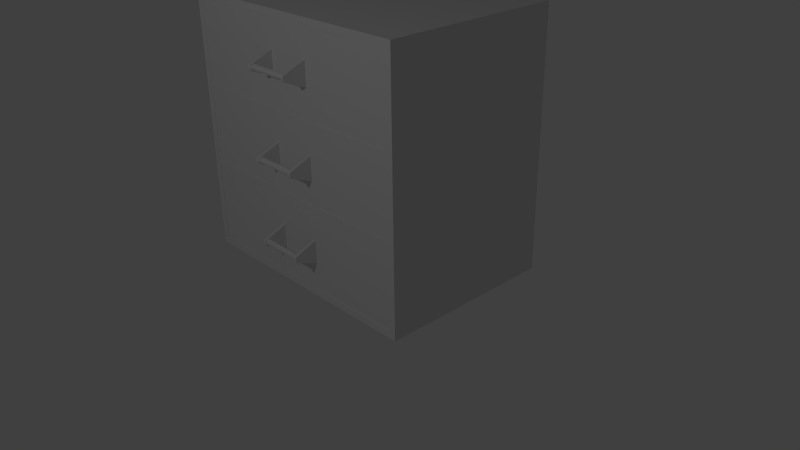 # Source: Cabinet.blend  (saved by Blender 2.76.0; exported with 4.5.12 LTS)
import bpy
from mathutils import Matrix  # noqa: F401  (used for matrix-valued properties, if any)

bpy.ops.wm.read_factory_settings(use_empty=True)
scene = bpy.context.scene
scene.name = 'Scene'

# ---- collections
col_collection_1 = bpy.data.collections.new('Collection 1'); scene.collection.children.link(col_collection_1)

# ---- world
world_world = bpy.data.worlds.new('World'); scene.world = world_world
world_world.color = (0.05088, 0.05088, 0.05088)
world_world.use_sun_shadow = False
world_world.sun_shadow_jitter_overblur = 0.0
world_world.cycles.sampling_method = 'MANUAL'
world_world.cycles.sample_map_resolution = 256

# ---- cameras
cam_camera = bpy.data.cameras.new('Camera')
cam_camera.clip_end = 100.0
cam_camera.lens = 35.0
cam_camera.sensor_width = 32.0
cam_camera.sensor_height = 18.0
cam_camera.ortho_scale = 7.314
cam_camera.dof.focus_distance = 0.0
cam_camera.dof.aperture_fstop = 128.0

# ---- lights
light_lamp = bpy.data.lights.new('Lamp', 'POINT')
light_lamp.transmission_factor = 0.0
light_lamp.cutoff_distance = 30.0
light_lamp.energy = 100.0
light_lamp.shadow_buffer_clip_start = 1.001
light_lamp.shadow_soft_size = 0.1
light_lamp.shadow_maximum_resolution = 0.006
light_lamp.use_absolute_resolution = True
light_lamp.cycles.use_multiple_importance_sampling = False

# ---- meshes
me_cylinder = bpy.data.meshes.new('Cylinder')
me_cylinder.from_pydata([(0.0, 0.08, -0.12), (0.0, 0.08, 0.12), (0.05657, 0.05657, -0.12), (0.05657, 0.05657, 0.12), (0.08, -3.497e-09, -0.12), (0.08, -3.497e-09, 0.12), (0.05657, -0.05657, -0.12), (0.05657, -0.05657, 0.12), (-6.994e-09, -0.08, -0.12), (-6.994e-09, -0.08, 0.12), (-0.05657, -0.05657, -0.12), (-0.05657, -0.05657, 0.12), (-0.08, 9.54e-10, -0.12), (-0.08, 9.54e-10, 0.12), (-0.05657, 0.05657, -0.12), (-0.05657, 0.05657, 0.12), (0.08754, -0.0934, 0.12), (-0.065, -0.0934, 0.12), (0.3357, 0.5555, 0.12), (-0.3132, 0.5555, 0.12), (0.08754, -0.0934, 0.1368), (-0.065, -0.0934, 0.1368), (0.3357, 0.5555, 0.1368), (-0.3132, 0.5555, 0.1368), (0.02107, -0.1261, 0.1273), (0.001462, -0.1261, 0.1273), (0.001462, -0.1261, 0.1295), (0.02107, -0.1261, 0.1295), (0.08754, -0.0934, -0.1309), (-0.065, -0.0934, -0.1309), (0.3357, 0.5555, -0.1309), (-0.3132, 0.5555, -0.1309), (0.08754, -0.0934, -0.114), (-0.065, -0.0934, -0.114), (0.3357, 0.5555, -0.114), (-0.3132, 0.5555, -0.114), (0.02107, -0.1261, -0.1236), (0.001462, -0.1261, -0.1236), (0.001462, -0.1261, -0.1214), (0.02107, -0.1261, -0.1214), (1.158, 0.5555, -0.6754), (-1.095, 0.7487, -0.6367), (1.158, 5.593, -0.6754), (-1.095, 5.4, -0.6367), (1.158, 0.5555, 0.6753), (-1.095, 0.7487, 0.6367), (1.158, 5.593, 0.6753), (-1.095, 5.4, 0.6367), (-1.095, 0.5555, -0.6753), (-1.095, 5.593, -0.6753), (-1.095, 5.593, 0.6754), (-1.095, 0.5555, 0.6754), (0.9745, 0.7487, -0.6367), (0.9745, 5.4, -0.6367), (0.9745, 5.4, 0.6367), (0.9745, 0.7487, 0.6367)], [], [(0, 1, 3, 2), (2, 3, 5, 4), (4, 5, 7, 6), (6, 7, 9, 8), (8, 9, 11, 10), (10, 11, 13, 12), (3, 1, 15, 13, 11, 9, 7, 5), (14, 15, 1, 0), (12, 13, 15, 14), (0, 2, 4, 6, 8, 10, 12, 14), (17, 19, 18, 16), (19, 23, 22, 18), (23, 21, 20, 22), (21, 17, 25, 26), (16, 18, 22, 20), (21, 23, 19, 17), (26, 25, 24, 27), (20, 21, 26, 27), (17, 16, 24, 25), (16, 20, 27, 24), (29, 31, 30, 28), (31, 35, 34, 30), (35, 33, 32, 34), (33, 29, 37, 38), (28, 30, 34, 32), (33, 35, 31, 29), (38, 37, 36, 39), (32, 33, 38, 39), (29, 28, 36, 37), (28, 32, 39, 36), (48, 49, 42, 40), (49, 50, 46, 42), (50, 51, 44, 46), (51, 48, 40, 44), (40, 42, 46, 44), (45, 47, 54, 55), (41, 43, 49, 48), (43, 47, 50, 49), (47, 45, 51, 50), (45, 41, 48, 51), (55, 54, 53, 52), (43, 41, 52, 53), (41, 45, 55, 52), (47, 43, 53, 54)])
_ca = me_cylinder.color_attributes.new('Col', 'BYTE_COLOR', 'CORNER')
_ca.data.foreach_set('color', [1.0, 1.0, 1.0, 1.0, 1.0, 1.0, 1.0, 1.0, 1.0, 1.0, 1.0, 1.0, 1.0, 1.0, 1.0, 1.0, 1.0, 1.0, 1.0, 1.0, 1.0, 1.0, 1.0, 1.0, 1.0, 1.0, 1.0, 1.0, 1.0, 1.0, 1.0, 1.0, 1.0, 1.0, 1.0, 1.0, 1.0, 1.0, 1.0, 1.0, 1.0, 1.0, 1.0, 1.0, 1.0, 1.0, 1.0, 1.0, 1.0, 1.0, 1.0, 1.0, 1.0, 1.0, 1.0, 1.0, 1.0, 1.0, 1.0, 1.0, 1.0, 1.0, 1.0, 1.0, 1.0, 1.0, 1.0, 1.0, 1.0, 1.0, 1.0, 1.0, 1.0, 1.0, 1.0, 1.0, 1.0, 1.0, 1.0, 1.0, 1.0, 1.0, 1.0, 1.0, 1.0, 1.0, 1.0, 1.0, 1.0, 1.0, 1.0, 1.0, 1.0, 1.0, 1.0, 1.0, 1.0, 1.0, 1.0, 1.0, 1.0, 1.0, 1.0, 1.0, 1.0, 1.0, 1.0, 1.0, 1.0, 1.0, 1.0, 1.0, 1.0, 1.0, 1.0, 1.0, 1.0, 1.0, 1.0, 1.0, 1.0, 1.0, 1.0, 1.0, 1.0, 1.0, 1.0, 1.0, 1.0, 1.0, 1.0, 1.0, 1.0, 1.0, 1.0, 1.0, 1.0, 1.0, 1.0, 1.0, 1.0, 1.0, 1.0, 1.0, 1.0, 1.0, 1.0, 1.0, 1.0, 1.0, 1.0, 1.0, 1.0, 1.0, 1.0, 1.0, 1.0, 1.0, 1.0, 1.0, 1.0, 1.0, 1.0, 1.0, 1.0, 1.0, 1.0, 1.0, 1.0, 1.0, 1.0, 1.0, 1.0, 1.0, 1.0, 1.0, 1.0, 1.0, 1.0, 1.0, 1.0, 1.0, 1.0, 1.0, 1.0, 1.0, 1.0, 1.0, 1.0, 1.0, 1.0, 1.0, 1.0, 1.0, 1.0, 1.0, 1.0, 1.0, 1.0, 1.0, 1.0, 1.0, 1.0, 1.0, 1.0, 1.0, 1.0, 1.0, 1.0, 1.0, 1.0, 1.0, 1.0, 1.0, 1.0, 1.0, 1.0, 1.0, 1.0, 1.0, 1.0, 1.0, 1.0, 1.0, 1.0, 1.0, 1.0, 1.0, 1.0, 1.0, 1.0, 1.0, 1.0, 1.0, 1.0, 1.0, 1.0, 1.0, 1.0, 1.0, 1.0, 1.0, 1.0, 1.0, 1.0, 1.0, 1.0, 1.0, 1.0, 1.0, 1.0, 1.0, 1.0, 1.0, 1.0, 1.0, 1.0, 1.0, 1.0, 1.0, 1.0, 1.0, 1.0, 1.0, 1.0, 1.0, 1.0, 1.0, 1.0, 1.0, 1.0, 1.0, 1.0, 1.0, 1.0, 1.0, 1.0, 1.0, 1.0, 1.0, 1.0, 1.0, 1.0, 1.0, 1.0, 1.0, 1.0, 1.0, 1.0, 1.0, 1.0, 1.0, 1.0, 1.0, 1.0, 1.0, 1.0, 1.0, 1.0, 1.0, 1.0, 1.0, 1.0, 1.0, 1.0, 1.0, 1.0, 1.0, 1.0, 1.0, 1.0, 1.0, 1.0, 1.0, 1.0, 1.0, 1.0, 1.0, 1.0, 1.0, 1.0, 1.0, 1.0, 1.0, 1.0, 1.0, 1.0, 1.0, 1.0, 1.0, 1.0, 1.0, 1.0, 1.0, 1.0, 1.0, 1.0, 1.0, 1.0, 1.0, 1.0, 1.0, 1.0, 1.0, 1.0, 1.0, 1.0, 1.0, 1.0, 1.0, 1.0, 1.0, 1.0, 1.0, 1.0, 1.0, 1.0, 1.0, 1.0, 1.0, 1.0, 1.0, 1.0, 1.0, 1.0, 1.0, 1.0, 1.0, 1.0, 1.0, 1.0, 1.0, 1.0, 1.0, 1.0, 1.0, 1.0, 1.0, 1.0, 1.0, 1.0, 1.0, 1.0, 1.0, 1.0, 1.0, 1.0, 1.0, 1.0, 1.0, 1.0, 1.0, 1.0, 1.0, 1.0, 1.0, 1.0, 1.0, 1.0, 1.0, 1.0, 1.0, 1.0, 1.0, 1.0, 1.0, 1.0, 1.0, 1.0, 1.0, 1.0, 1.0, 1.0, 1.0, 1.0, 1.0, 1.0, 1.0, 1.0, 1.0, 1.0, 1.0, 1.0, 1.0, 1.0, 1.0, 1.0, 1.0, 1.0, 1.0, 1.0, 1.0, 1.0, 1.0, 1.0, 1.0, 1.0, 1.0, 1.0, 1.0, 1.0, 1.0, 1.0, 1.0, 1.0, 1.0, 1.0, 1.0, 1.0, 1.0, 1.0, 1.0, 1.0, 1.0, 1.0, 1.0, 1.0, 1.0, 1.0, 1.0, 1.0, 1.0, 1.0, 1.0, 1.0, 1.0, 1.0, 1.0, 1.0, 1.0, 1.0, 1.0, 1.0, 1.0, 1.0, 1.0, 1.0, 1.0, 1.0, 1.0, 1.0, 1.0, 1.0, 1.0, 1.0, 1.0, 1.0, 1.0, 1.0, 1.0, 1.0, 1.0, 1.0, 1.0, 1.0, 1.0, 1.0, 1.0, 1.0, 1.0, 1.0, 1.0, 1.0, 1.0, 1.0, 1.0, 1.0, 1.0, 1.0, 1.0, 1.0, 1.0, 1.0, 1.0, 1.0, 1.0, 1.0, 1.0, 1.0, 1.0, 1.0, 1.0, 1.0, 1.0, 1.0, 1.0, 1.0, 1.0, 1.0, 1.0, 1.0, 1.0, 1.0, 1.0, 1.0, 1.0, 1.0, 1.0, 1.0, 1.0, 1.0, 1.0, 1.0, 1.0, 1.0, 1.0, 1.0, 1.0, 1.0, 1.0, 1.0, 1.0, 1.0, 1.0, 1.0, 1.0, 1.0, 1.0, 1.0, 1.0, 1.0, 1.0, 1.0, 1.0, 1.0, 1.0, 1.0, 1.0, 1.0, 1.0, 1.0, 1.0, 1.0, 1.0, 1.0, 1.0, 1.0, 1.0, 1.0, 1.0, 1.0, 1.0, 1.0, 1.0, 1.0, 1.0, 1.0, 1.0, 1.0, 1.0, 1.0, 1.0, 1.0, 1.0, 1.0, 1.0, 1.0, 1.0, 1.0, 1.0, 1.0, 1.0, 1.0, 1.0, 1.0, 1.0, 1.0, 1.0, 1.0, 1.0, 1.0, 1.0, 1.0, 1.0, 1.0, 1.0, 1.0, 1.0, 1.0, 1.0, 1.0, 1.0, 1.0, 1.0, 1.0, 1.0, 1.0, 1.0, 1.0, 1.0, 1.0, 1.0, 1.0, 1.0, 1.0, 1.0, 1.0, 1.0, 1.0, 1.0, 1.0, 1.0, 1.0, 1.0, 1.0, 1.0, 1.0, 1.0, 1.0, 1.0, 1.0, 1.0, 1.0, 1.0, 1.0, 1.0, 1.0, 1.0, 1.0, 1.0, 1.0, 1.0, 1.0, 1.0, 1.0, 1.0, 1.0, 1.0, 1.0, 1.0, 1.0, 1.0, 1.0, 1.0, 1.0, 1.0, 1.0, 1.0, 1.0, 1.0, 1.0, 1.0, 1.0, 1.0, 1.0, 1.0, 1.0, 1.0, 1.0, 1.0, 1.0, 1.0, 1.0, 1.0, 1.0, 1.0, 1.0, 1.0, 1.0, 1.0, 1.0, 1.0, 1.0, 1.0, 1.0, 1.0, 1.0, 1.0, 1.0, 1.0, 1.0, 1.0, 1.0, 1.0, 1.0, 1.0, 1.0, 1.0, 1.0, 1.0, 1.0, 1.0, 1.0, 1.0, 1.0, 1.0, 1.0, 1.0, 1.0, 1.0, 1.0, 1.0, 1.0, 1.0, 1.0, 1.0])
me_cylinder.use_remesh_preserve_volume = False
me_cylinder.use_remesh_preserve_attributes = False
me_cylinder.use_mirror_vertex_groups = False
me_cylinder.update()
me_cube_001 = bpy.data.meshes.new('Cube.001')
me_cube_001.from_pydata([(-0.9461, -1.0, -0.9461), (-0.9461, -1.0, 0.9461), (-1.0, 1.0, -1.0), (-1.0, 1.0, 1.0), (0.9461, -1.0, -0.9461), (0.9461, -1.0, 0.9461), (1.0, 1.0, -1.0), (1.0, 1.0, 1.0), (-1.0, -1.0, -1.0), (-1.0, -1.0, 1.0), (1.0, -1.0, 1.0), (1.0, -1.0, -1.0), (-0.9461, -1.0, -0.9461), (-0.9461, -1.0, 0.9461), (0.9461, -1.0, 0.9461), (0.9461, -1.0, -0.9461), (-0.9461, -1.0, -0.9461), (-0.9461, -1.0, 0.9461), (0.9461, -1.0, 0.9461), (0.9461, -1.0, -0.9461), (-0.9461, -1.0, -0.9461), (-0.9461, -1.0, 0.9461), (0.9461, -1.0, 0.9461), (0.9461, -1.0, -0.9461), (-1.0, -1.0, -0.3333), (-1.0, -1.0, 0.3333), (-1.0, 1.0, 0.3333), (-1.0, 1.0, -0.3333), (1.0, 1.0, 0.3333), (1.0, 1.0, -0.3333), (1.0, -1.0, 0.3333), (1.0, -1.0, -0.3333), (-0.9461, -1.0, -0.3154), (-0.9461, -1.0, 0.3154), (0.9461, -1.0, 0.3154), (0.9461, -1.0, -0.3154), (-0.9461, -1.0, -0.3154), (-0.9461, -1.0, 0.3154), (0.9461, -1.0, 0.3154), (0.9461, -1.0, -0.3154), (-0.9461, -1.0, -0.3154), (-0.9461, -1.0, 0.3154), (0.9461, -1.0, 0.3154), (0.9461, -1.0, -0.3154), (-0.9461, -1.0, -0.3154), (-0.9461, -1.0, 0.3154), (0.9461, -1.0, 0.3154), (0.9461, -1.0, -0.3154), (-1.0, -1.0, -0.2915), (-1.0, -1.0, 0.2943), (-1.0, 1.0, 0.2943), (-1.0, 1.0, -0.2915), (1.0, 1.0, 0.2943), (1.0, 1.0, -0.2915), (1.0, -1.0, 0.2943), (1.0, -1.0, -0.2915), (-0.9461, -1.0, -0.2861), (-0.9461, -1.0, 0.2877), (0.9461, -1.0, 0.2877), (0.9461, -1.0, -0.2861), (-0.9461, -1.0, -0.2861), (-0.9461, -1.0, 0.2877), (0.9461, -1.0, 0.2877), (0.9461, -1.0, -0.2861), (-0.9461, -1.0, -0.2861), (-0.9461, -1.0, 0.2877), (0.9461, -1.0, 0.2877), (0.9461, -1.0, -0.2861), (-0.9461, -1.0, -0.2861), (-0.9461, -1.0, 0.2877), (0.9461, -1.0, 0.2877), (0.9461, -1.0, -0.2861), (-0.9461, 0.9244, 0.3154), (-0.9461, 0.9244, 0.9461), (0.9461, 0.9244, -0.3154), (0.9461, 0.9244, -0.9461), (0.9461, 0.9244, 0.9461), (-0.9461, 0.9244, -0.9461), (-0.9461, 0.9244, -0.3154), (0.9461, 0.9244, 0.3154), (-0.9461, 0.9244, -0.2861), (-0.9461, 0.9244, 0.2877), (0.9461, 0.9244, 0.2877), (0.9461, 0.9244, -0.2861)], [], [(24, 27, 2, 8), (27, 29, 6, 2), (29, 31, 11, 6), (34, 5, 14, 38), (8, 2, 6, 11), (10, 7, 3, 9), (33, 1, 9, 25), (35, 4, 11, 31), (1, 5, 10, 9), (4, 0, 8, 11), (14, 13, 17, 18), (5, 1, 13, 14), (32, 0, 12, 36), (0, 4, 15, 12), (16, 19, 23, 20), (36, 12, 16, 40), (12, 15, 19, 16), (38, 14, 18, 42), (69, 68, 80, 81), (42, 18, 22, 46), (18, 17, 21, 22), (40, 16, 20, 44), (17, 41, 45, 21), (64, 40, 44, 68), (19, 43, 47, 23), (66, 42, 46, 70), (22, 21, 73, 76), (71, 68, 44, 47), (15, 39, 43, 19), (62, 38, 42, 66), (13, 37, 41, 17), (60, 36, 40, 64), (1, 33, 37, 13), (56, 32, 36, 60), (5, 34, 30, 10), (59, 35, 31, 55), (0, 32, 24, 8), (57, 33, 25, 49), (4, 35, 39, 15), (58, 34, 38, 62), (7, 10, 30, 28), (53, 55, 31, 29), (3, 7, 28, 26), (51, 53, 29, 27), (9, 3, 26, 25), (48, 51, 27, 24), (25, 26, 50, 49), (49, 50, 51, 48), (26, 28, 52, 50), (50, 52, 53, 51), (28, 30, 54, 52), (52, 54, 55, 53), (35, 59, 63, 39), (59, 58, 62, 63), (32, 56, 48, 24), (56, 57, 49, 48), (34, 58, 54, 30), (58, 59, 55, 54), (33, 57, 61, 37), (57, 56, 60, 61), (37, 61, 65, 41), (61, 60, 64, 65), (39, 63, 67, 43), (63, 62, 66, 67), (46, 45, 69, 70), (45, 46, 79, 72), (43, 67, 71, 47), (67, 66, 70, 71), (41, 65, 69, 45), (65, 64, 68, 69), (74, 78, 77, 75), (76, 73, 72, 79), (82, 81, 80, 83), (70, 69, 81, 82), (46, 22, 76, 79), (20, 23, 75, 77), (47, 44, 78, 74), (21, 45, 72, 73), (68, 71, 83, 80), (71, 70, 82, 83), (44, 20, 77, 78), (23, 47, 74, 75)])
me_cube_001.use_remesh_preserve_volume = False
me_cube_001.use_remesh_preserve_attributes = False
me_cube_001.use_mirror_vertex_groups = False
me_cube_001.update()

# ---- objects
ob_shelves_002 = bpy.data.objects.new('Shelves.002', me_cylinder)
ob_shelves_001 = bpy.data.objects.new('Shelves.001', me_cylinder)
ob_shelves = bpy.data.objects.new('Shelves', me_cylinder)
ob_cabinet = bpy.data.objects.new('Cabinet', me_cube_001)
ob_lamp = bpy.data.objects.new('Lamp', light_lamp)
ob_camera = bpy.data.objects.new('Camera', cam_camera)

# ---- transforms, parenting, visibility, modifiers, constraints
ob_shelves_002.location = (0.0, -1.397, 2.703)
ob_shelves_002.rotation_euler = (-0.0, 1.571, 0.0)
ob_shelves_002.scale = (0.4616, 0.442, 2.31)
ob_shelves_002.lineart.crease_threshold = 0.0
ob_shelves_001.location = (0.0, -1.397, 1.629)
ob_shelves_001.rotation_euler = (-0.0, 1.571, 0.0)
ob_shelves_001.scale = (0.4616, 0.442, 2.31)
ob_shelves_001.lineart.crease_threshold = 0.0
ob_shelves.location = (0.0, -1.397, 0.5886)
ob_shelves.rotation_euler = (-0.0, 1.571, 0.0)
ob_shelves.scale = (0.4616, 0.442, 2.31)
ob_shelves.lineart.crease_threshold = 0.0
ob_cabinet.location = (-1.006e-07, -5.96e-08, 1.649)
ob_cabinet.scale = (1.649, 1.163, 1.649)
ob_cabinet.lineart.crease_threshold = 0.0
ob_lamp.location = (1.445, -7.253, 5.904)
ob_lamp.rotation_euler = (0.6503, 0.05522, 1.866)
ob_lamp.lock_rotations_4d = False
ob_lamp.empty_display_type = 'ARROWS'
ob_lamp.color = (0.0, 0.0, 0.0, 0.0)
ob_lamp.lineart.crease_threshold = 0.0
ob_camera.location = (7.481, -6.508, 5.344)
ob_camera.rotation_euler = (1.109, 0.01082, 0.8149)
ob_camera.lock_rotations_4d = False
ob_camera.empty_display_type = 'ARROWS'
ob_camera.color = (0.0, 0.0, 0.0, 0.0)
ob_camera.display_type = 'WIRE'
ob_camera.lineart.crease_threshold = 0.0

# ---- collection membership
col_collection_1.objects.link(ob_shelves_002)
col_collection_1.objects.link(ob_shelves_001)
col_collection_1.objects.link(ob_shelves)
col_collection_1.objects.link(ob_cabinet)
col_collection_1.objects.link(ob_lamp)
col_collection_1.objects.link(ob_camera)

# ---- scene / render settings (as saved in the file)
scene.camera = ob_camera
scene.frame_start = 1; scene.frame_end = 250; scene.frame_set(1)
scene.render.engine = 'BLENDER_EEVEE_NEXT'
scene.render.resolution_percentage = 50
scene.render.dither_intensity = 0.0
scene.cycles.use_denoising = False
scene.cycles.samples = 10
scene.cycles.sampling_pattern = 'TABULATED_SOBOL'
scene.cycles.light_sampling_threshold = 0.0
scene.cycles.use_adaptive_sampling = False
scene.cycles.use_light_tree = False
scene.cycles.blur_glossy = 0.0
scene.cycles.pixel_filter_type = 'GAUSSIAN'
scene.cycles.sample_clamp_indirect = 0.0
scene.view_settings.view_transform = 'Standard'
bpy.context.view_layer.update()
